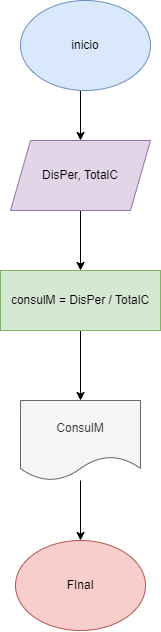

The diagram above was exported from draw.io. Its source (the exported page's mxGraphModel, read from the mxfile embedded in the PNG):
<mxGraphModel dx="1134" dy="671" grid="1" gridSize="10" guides="1" tooltips="1" connect="1" arrows="1" fold="1" page="1" pageScale="1" pageWidth="827" pageHeight="1169" math="0" shadow="0">
  <root>
    <mxCell id="0" />
    <mxCell id="1" parent="0" />
    <mxCell id="R3L9In4Yd_2zK40EkNZZ-4" style="edgeStyle=orthogonalEdgeStyle;rounded=0;orthogonalLoop=1;jettySize=auto;html=1;" edge="1" parent="1" target="R3L9In4Yd_2zK40EkNZZ-3">
      <mxGeometry relative="1" as="geometry">
        <mxPoint x="360" y="160" as="sourcePoint" />
      </mxGeometry>
    </mxCell>
    <mxCell id="R3L9In4Yd_2zK40EkNZZ-6" value="" style="edgeStyle=orthogonalEdgeStyle;rounded=0;orthogonalLoop=1;jettySize=auto;html=1;" edge="1" parent="1" source="R3L9In4Yd_2zK40EkNZZ-3" target="R3L9In4Yd_2zK40EkNZZ-5">
      <mxGeometry relative="1" as="geometry" />
    </mxCell>
    <mxCell id="R3L9In4Yd_2zK40EkNZZ-3" value="DisPer, TotalC" style="shape=parallelogram;perimeter=parallelogramPerimeter;whiteSpace=wrap;html=1;fixedSize=1;fillColor=#e1d5e7;strokeColor=#9673a6;" vertex="1" parent="1">
      <mxGeometry x="290" y="210" width="140" height="70" as="geometry" />
    </mxCell>
    <mxCell id="R3L9In4Yd_2zK40EkNZZ-9" value="" style="edgeStyle=orthogonalEdgeStyle;rounded=0;orthogonalLoop=1;jettySize=auto;html=1;" edge="1" parent="1" source="R3L9In4Yd_2zK40EkNZZ-5" target="R3L9In4Yd_2zK40EkNZZ-8">
      <mxGeometry relative="1" as="geometry" />
    </mxCell>
    <mxCell id="R3L9In4Yd_2zK40EkNZZ-5" value="consulM = DisPer / TotalC" style="whiteSpace=wrap;html=1;fillColor=#d5e8d4;strokeColor=#82b366;" vertex="1" parent="1">
      <mxGeometry x="280" y="340" width="160" height="60" as="geometry" />
    </mxCell>
    <mxCell id="R3L9In4Yd_2zK40EkNZZ-7" value="inicio" style="ellipse;whiteSpace=wrap;html=1;fillColor=#dae8fc;strokeColor=#6c8ebf;" vertex="1" parent="1">
      <mxGeometry x="300" y="70" width="130" height="90" as="geometry" />
    </mxCell>
    <mxCell id="R3L9In4Yd_2zK40EkNZZ-13" style="edgeStyle=orthogonalEdgeStyle;rounded=0;orthogonalLoop=1;jettySize=auto;html=1;" edge="1" parent="1" source="R3L9In4Yd_2zK40EkNZZ-8" target="R3L9In4Yd_2zK40EkNZZ-12">
      <mxGeometry relative="1" as="geometry" />
    </mxCell>
    <mxCell id="R3L9In4Yd_2zK40EkNZZ-8" value="ConsulM" style="shape=document;whiteSpace=wrap;html=1;boundedLbl=1;fillColor=#f5f5f5;fontColor=#333333;strokeColor=#666666;" vertex="1" parent="1">
      <mxGeometry x="300" y="470" width="120" height="80" as="geometry" />
    </mxCell>
    <mxCell id="R3L9In4Yd_2zK40EkNZZ-12" value="FInal" style="ellipse;whiteSpace=wrap;html=1;fillColor=#f8cecc;strokeColor=#b85450;" vertex="1" parent="1">
      <mxGeometry x="295" y="610" width="130" height="90" as="geometry" />
    </mxCell>
  </root>
</mxGraphModel>